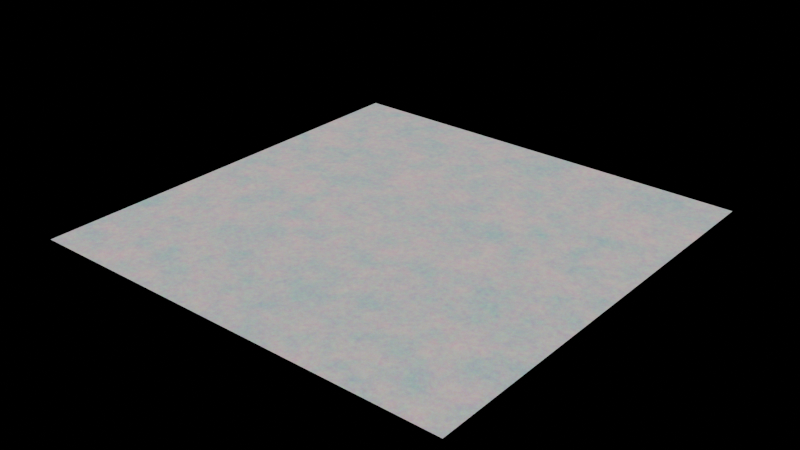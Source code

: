 # Source: StoneBake.blend  (saved by Blender 5.2.44; exported with 4.5.12 LTS)
import bpy
from mathutils import Matrix  # noqa: F401  (used for matrix-valued properties, if any)

bpy.ops.wm.read_factory_settings(use_empty=True)
scene = bpy.context.scene
scene.name = 'Scene'

# ---- images (referenced by path relative to the original .blend; pixels are not part of the script)
import os
ASSET_DIR = os.environ.get("B2B_ASSET_DIR", "")  # directory of the original .blend (textures are referenced by path, not embedded)
HERE = os.path.dirname(os.path.abspath(__file__))  # packed textures are extracted next to this script under _unpacked/

def load_image(name, relpath, width, height, colorspace="sRGB"):
    """Load a texture the original file referenced (path relative to the .blend, or extracted next to this script)."""
    p = next((c for c in (os.path.join(HERE, relpath), os.path.join(ASSET_DIR, relpath)) if relpath and os.path.exists(c)), "")
    if p:
        img = bpy.data.images.load(p, check_existing=True)
        img.name = name
    else:  # same state as the original file: an image datablock whose file is absent (Cycles renders it pink)
        img = bpy.data.images.new(name, width, height)
        img.source = "FILE"
        img.filepath = "//" + (relpath or name)
    img.colorspace_settings.name = colorspace
    return img
img_stoneweather = load_image('StoneWeather', 'StoneWeather.png', 1024, 1024, 'Non-Color')

# ---- materials (node trees are filled in below, after node groups)
mat_sandstone_erosion_bake = bpy.data.materials.new('Sandstone erosion bake')

# ---- material node trees
mat_sandstone_erosion_bake.use_nodes = True; mat_sandstone_erosion_bake.node_tree.nodes.clear()
_N = mat_sandstone_erosion_bake.node_tree.nodes; _L = mat_sandstone_erosion_bake.node_tree.links
n0 = _N.new('ShaderNodeTexCoord'); n0.name = 'Texture Coordinate'; n0.location = (0, 0)
n1 = _N.new('ShaderNodeSeparateXYZ'); n1.name = 'Separate XYZ'; n1.location = (0, 0)
n2 = _N.new('ShaderNodeMath'); n2.name = 'Math'; n2.location = (0, 0)
n2.operation = 'MULTIPLY'
n2.inputs[1].default_value = 6.283
n3 = _N.new('ShaderNodeMath'); n3.name = 'Math.001'; n3.location = (0, 0)
n3.operation = 'MULTIPLY'
n3.inputs[1].default_value = 6.283
n4 = _N.new('ShaderNodeCombineXYZ'); n4.name = 'Combine XYZ'; n4.location = (0, 0)
n5 = _N.new('ShaderNodeMath'); n5.name = 'Math.002'; n5.location = (0, 0)
n5.operation = 'COSINE'
n6 = _N.new('ShaderNodeMath'); n6.name = 'Math.003'; n6.location = (0, 0)
n6.operation = 'SINE'
n7 = _N.new('ShaderNodeMath'); n7.name = 'Math.004'; n7.location = (0, 0)
n7.operation = 'COSINE'
n8 = _N.new('ShaderNodeMath'); n8.name = 'Math.005'; n8.location = (0, 0)
n8.operation = 'SINE'
n9 = _N.new('ShaderNodeCombineColor'); n9.name = 'Combine Color'; n9.location = (0, 0)
n10 = _N.new('ShaderNodeTexNoise'); n10.name = 'Noise Texture'; n10.location = (0, 0)
n10.width = 160
n10.noise_dimensions = '4D'
n10.inputs[2].default_value = 2.7
n10.inputs[3].default_value = 5.0
n10.inputs[4].default_value = 0.7
n11 = _N.new('ShaderNodeTexNoise'); n11.name = 'Noise Texture.001'; n11.location = (0, 0)
n11.width = 160
n11.noise_dimensions = '4D'
n11.inputs[2].default_value = 15.0
n11.inputs[3].default_value = 6.0
n11.inputs[4].default_value = 0.8
n12 = _N.new('ShaderNodeTexNoise'); n12.name = 'Noise Texture.002'; n12.location = (0, 0)
n12.width = 160
n12.noise_dimensions = '4D'
n12.inputs[2].default_value = 78.0
n12.inputs[3].default_value = 3.0
n12.inputs[4].default_value = 0.75
n13 = _N.new('ShaderNodeEmission'); n13.name = 'Emission'; n13.location = (0, 0)
n14 = _N.new('ShaderNodeOutputMaterial'); n14.name = 'Material Output'; n14.location = (0, 0)
n15 = _N.new('ShaderNodeTexImage'); n15.name = 'Image Texture'; n15.location = (0, 0)
n15.image = img_stoneweather
_L.new(n0.outputs[2], n1.inputs[0])
_L.new(n1.outputs[0], n2.inputs[0])
_L.new(n1.outputs[1], n3.inputs[0])
_L.new(n2.outputs[0], n5.inputs[0])
_L.new(n5.outputs[0], n4.inputs[0])
_L.new(n2.outputs[0], n6.inputs[0])
_L.new(n6.outputs[0], n4.inputs[1])
_L.new(n3.outputs[0], n7.inputs[0])
_L.new(n7.outputs[0], n4.inputs[2])
_L.new(n3.outputs[0], n8.inputs[0])
_L.new(n4.outputs[0], n10.inputs[0])
_L.new(n8.outputs[0], n10.inputs[1])
_L.new(n10.outputs[0], n9.inputs[0])
_L.new(n4.outputs[0], n11.inputs[0])
_L.new(n8.outputs[0], n11.inputs[1])
_L.new(n11.outputs[0], n9.inputs[1])
_L.new(n4.outputs[0], n12.inputs[0])
_L.new(n8.outputs[0], n12.inputs[1])
_L.new(n12.outputs[0], n9.inputs[2])
_L.new(n9.outputs[0], n13.inputs[0])
_L.new(n13.outputs[0], n14.inputs[0])
n14.is_active_output = True

# ---- meshes
me_plane = bpy.data.meshes.new('Plane')
me_plane.from_pydata([(-1.0, -1.0, 0.0), (1.0, -1.0, 0.0), (-1.0, 1.0, 0.0), (1.0, 1.0, 0.0)], [], [(0, 1, 3, 2)])
_uv = me_plane.uv_layers.new(name='UVMap')
_uv.uv.foreach_set('vector', [0.0, 0.0, 1.0, 0.0, 1.0, 1.0, 0.0, 1.0])
me_plane.materials.append(mat_sandstone_erosion_bake)
me_plane.update()

# ---- objects
ob_plane = bpy.data.objects.new('Plane', me_plane)

# ---- transforms, parenting, visibility, modifiers, constraints
ob_plane.location = (0.0, 0.0, 0.0)

# ---- collection membership
scene.collection.objects.link(ob_plane)

# ---- scene / render settings (as saved in the file)
scene.frame_start = 1; scene.frame_end = 250; scene.frame_set(1)
scene.render.engine = 'CYCLES'
scene.render.bake_bias = 0.0
scene.render.bake_samples = 0
scene.render.compositor_device = 'GPU'
scene.cycles.samples = 1
scene.eevee.use_volume_custom_range = False
scene.eevee.fast_gi_thickness_near = 0.1
scene.eevee.fast_gi_thickness_far = 0.0
scene.eevee.ray_tracing_options.screen_trace_thickness = 0.1
bpy.context.view_layer.update()

# ---- added for rendering (the .blend has no active camera): camera
cam_auto = bpy.data.cameras.new('AutoCamera')
cam_auto.lens = 50.0
cam_auto.sensor_width = 36.0
cam_auto.clip_end = 1000.0
ob_auto_camera = bpy.data.objects.new('AutoCamera', cam_auto)
scene.collection.objects.link(ob_auto_camera)
ob_auto_camera.location = (2.61693, -3.14032, 2.09354)
ob_auto_camera.rotation_euler = (1.09748, -7.21219e-08, 0.694738)
scene.camera = ob_auto_camera
bpy.context.view_layer.update()
